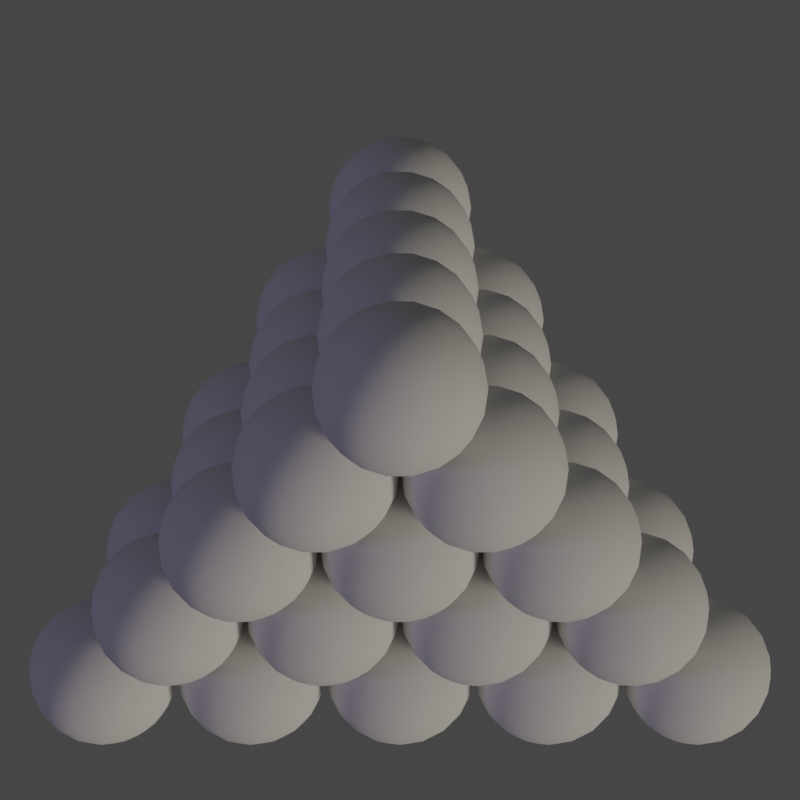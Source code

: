 # Source: Stack_o_balls.blend  (saved by Blender 3.6.11; exported with 4.5.12 LTS)
import bpy
from mathutils import Matrix  # noqa: F401  (used for matrix-valued properties, if any)

bpy.ops.wm.read_factory_settings(use_empty=True)
scene = bpy.context.scene
scene.name = 'Scene'

# ---- collections
col_collection = bpy.data.collections.new('Collection'); scene.collection.children.link(col_collection)

# ---- materials (node trees are filled in below, after node groups)
mat_canonball = bpy.data.materials.new('Canonball')

# ---- node groups
ng_1d = bpy.data.node_groups.new('1D', 'GeometryNodeTree')
_s = ng_1d.interface.new_socket(name='Instances', in_out='OUTPUT', socket_type='NodeSocketGeometry')
_s = ng_1d.interface.new_socket(name='Count', in_out='INPUT', socket_type='NodeSocketInt')
_s.default_value = 10
_s.min_value = 1
_s.max_value = 10000
_s = ng_1d.interface.new_socket(name='Instance', in_out='INPUT', socket_type='NodeSocketGeometry')
ng_1d.is_modifier = True
_N = ng_1d.nodes; _L = ng_1d.links
n0 = _N.new('GeometryNodeMeshLine'); n0.name = 'Mesh Line'; n0.location = (-120, 20)
n0.hide = True
n0.inputs[3].default_value = (2.0, 0.0, 0.0)
n1 = _N.new('GeometryNodeInstanceOnPoints'); n1.name = 'Instance on Points'; n1.location = (60, -20)
n1.hide = True
n2 = _N.new('NodeGroupOutput'); n2.name = 'Group Output'; n2.location = (240, 20)
n3 = _N.new('NodeGroupInput'); n3.name = 'Group Input'; n3.location = (-300, 40)
_L.new(n0.outputs[0], n1.inputs[0])
_L.new(n3.outputs[0], n0.inputs[0])
_L.new(n3.outputs[1], n1.inputs[2])
_L.new(n1.outputs[0], n2.inputs[0])
n2.is_active_output = True
ng_2d = bpy.data.node_groups.new('2D', 'GeometryNodeTree')
_s = ng_2d.interface.new_socket(name='Instances', in_out='OUTPUT', socket_type='NodeSocketGeometry')
_s = ng_2d.interface.new_socket(name='Size', in_out='INPUT', socket_type='NodeSocketInt')
_s = ng_2d.interface.new_socket(name='Instance', in_out='INPUT', socket_type='NodeSocketGeometry')
ng_2d.is_modifier = True
_N = ng_2d.nodes; _L = ng_2d.links
n0 = _N.new('NodeGroupOutput'); n0.name = 'Group Output'; n0.location = (1180, 140)
n1 = _N.new('ShaderNodeCombineXYZ'); n1.name = 'Combine XYZ'; n1.location = (-40, 140)
n1.hide = True
n2 = _N.new('ShaderNodeVectorMath'); n2.name = 'Vector Math'; n2.location = (120, 140)
n2.hide = True
n2.operation = 'MULTIPLY_ADD'
n2.inputs[1].default_value = (1.0, 1.0, 0.0)
n2.inputs[2].default_value = (-1.0, -1.0, 0.0)
n3 = _N.new('ShaderNodeMath'); n3.name = 'Math'; n3.location = (-40, 80)
n3.hide = True
n3.operation = 'MULTIPLY_ADD'
n3.inputs[1].default_value = 2.0
n3.inputs[2].default_value = -2.0
n4 = _N.new('GeometryNodeMeshGrid'); n4.name = 'Grid'; n4.location = (120, 80)
n4.hide = True
n5 = _N.new('GeometryNodeTransform'); n5.name = 'Transform Geometry'; n5.location = (280, 140)
n5.hide = True
n6 = _N.new('GeometryNodeInstanceOnPoints'); n6.name = 'Instance on Points.001'; n6.location = (520, 104)
n7 = _N.new('FunctionNodeCompare'); n7.name = 'Compare.003'; n7.location = (180, -80)
n7.operation = 'LESS_EQUAL'
n7.inputs[6].default_value = (0.0, 0.0, 0.0, 0.0)
n7.inputs[7].default_value = (0.0, 0.0, 0.0, 0.0)
n8 = _N.new('ShaderNodeMath'); n8.name = 'Math.002'; n8.location = (-100, -140)
n8.hide = True
n8.operation = 'MULTIPLY_ADD'
n8.inputs[1].default_value = 2.0
n8.inputs[2].default_value = -1.0
n9 = _N.new('ShaderNodeMath'); n9.name = 'Math.001'; n9.location = (-100, -200)
n9.hide = True
n10 = _N.new('ShaderNodeSeparateXYZ'); n10.name = 'Separate XYZ'; n10.location = (-260, -200)
n10.hide = True
n11 = _N.new('GeometryNodeInputPosition'); n11.name = 'Position'; n11.location = (-440, -180)
n12 = _N.new('GeometryNodeTranslateInstances'); n12.name = 'Translate Instances'; n12.location = (740, 320)
n13 = _N.new('GeometryNodeInputPosition'); n13.name = 'Position.001'; n13.location = (-20, 360)
n14 = _N.new('ShaderNodeCombineXYZ'); n14.name = 'Combine XYZ.001'; n14.location = (540, 300)
n15 = _N.new('ShaderNodeSeparateXYZ'); n15.name = 'Separate XYZ.001'; n15.location = (180, 320)
n16 = _N.new('ShaderNodeMath'); n16.name = 'Math.004'; n16.location = (360, 260)
n16.hide = True
n16.operation = 'MULTIPLY'
n16.inputs[1].default_value = -0.1835
n17 = _N.new('ShaderNodeMath'); n17.name = 'Math.003'; n17.location = (380, 300)
n17.hide = True
n17.operation = 'MULTIPLY'
n18 = _N.new('NodeGroupInput'); n18.name = 'Group Input'; n18.location = (-750, 0)
_L.new(n4.outputs[0], n5.inputs[0])
_L.new(n1.outputs[0], n2.inputs[0])
_L.new(n5.outputs[0], n6.inputs[0])
_L.new(n10.outputs[1], n9.inputs[1])
_L.new(n10.outputs[0], n9.inputs[0])
_L.new(n9.outputs[0], n7.inputs[0])
_L.new(n11.outputs[0], n10.inputs[0])
_L.new(n18.outputs[0], n4.inputs[3])
_L.new(n18.outputs[0], n1.inputs[0])
_L.new(n18.outputs[0], n1.inputs[1])
_L.new(n18.outputs[1], n6.inputs[2])
_L.new(n3.outputs[0], n4.inputs[0])
_L.new(n18.outputs[0], n3.inputs[0])
_L.new(n18.outputs[0], n4.inputs[2])
_L.new(n3.outputs[0], n4.inputs[1])
_L.new(n2.outputs[0], n5.inputs[1])
_L.new(n7.outputs[0], n6.inputs[1])
_L.new(n8.outputs[0], n7.inputs[1])
_L.new(n18.outputs[0], n8.inputs[0])
_L.new(n6.outputs[0], n12.inputs[0])
_L.new(n12.outputs[0], n0.inputs[0])
_L.new(n13.outputs[0], n15.inputs[0])
_L.new(n14.outputs[0], n12.inputs[2])
_L.new(n15.outputs[1], n17.inputs[0])
_L.new(n17.outputs[0], n14.inputs[0])
_L.new(n15.outputs[1], n16.inputs[0])
_L.new(n16.outputs[0], n14.inputs[1])
n0.is_active_output = True
ng_3d = bpy.data.node_groups.new('3D', 'GeometryNodeTree')
_s = ng_3d.interface.new_socket(name='Instances', in_out='OUTPUT', socket_type='NodeSocketGeometry')
_s = ng_3d.interface.new_socket(name='Size', in_out='INPUT', socket_type='NodeSocketInt')
_s = ng_3d.interface.new_socket(name='Instance', in_out='INPUT', socket_type='NodeSocketGeometry')
ng_3d.is_modifier = True
_N = ng_3d.nodes; _L = ng_3d.links
n0 = _N.new('NodeFrame'); n0.name = 'Frame.002'; n0.location = (-260, 585)
n0.label = 'Stack Layers'
n0.width = 750
n1 = _N.new('NodeFrame'); n1.name = 'Frame.001'; n1.location = (30, -85)
n1.label = 'single layer'
n1.width = 520
n2 = _N.new('NodeFrame'); n2.name = 'Frame.003'; n2.location = (-320, 260)
n2.label = 'select valid'
n2.width = 821
n3 = _N.new('NodeFrame'); n3.name = 'Frame'; n3.location = (940, 400)
n3.label = 'finalize positions'
n3.width = 740
n4 = _N.new('NodeGroupInput'); n4.name = 'Group Input'; n4.location = (-750, 0)
n5 = _N.new('ShaderNodeCombineXYZ'); n5.name = 'Combine XYZ'; n5.location = (30, -45)
n5.hide = True
n6 = _N.new('ShaderNodeVectorMath'); n6.name = 'Vector Math'; n6.location = (190, -45)
n6.hide = True
n6.operation = 'MULTIPLY_ADD'
n6.inputs[1].default_value = (1.0, 1.0, 0.0)
n6.inputs[2].default_value = (-1.0, -1.0, 0.0)
n7 = _N.new('ShaderNodeMath'); n7.name = 'Math'; n7.location = (30, -105)
n7.hide = True
n7.operation = 'MULTIPLY_ADD'
n7.inputs[1].default_value = 2.0
n7.inputs[2].default_value = -2.0
n8 = _N.new('GeometryNodeMeshGrid'); n8.name = 'Grid'; n8.location = (190, -105)
n8.hide = True
n9 = _N.new('GeometryNodeTransform'); n9.name = 'Transform Geometry'; n9.location = (350, -45)
n9.hide = True
n10 = _N.new('GeometryNodeInstanceOnPoints'); n10.name = 'Instance on Points.002'; n10.location = (580, -105)
n10.hide = True
n11 = _N.new('GeometryNodeRealizeInstances'); n11.name = 'Realize Instances'; n11.location = (580, -165)
n11.hide = True
n12 = _N.new('NodeReroute'); n12.name = 'Reroute'; n12.location = (-340, 380)
n12.width = 16
n12.socket_idname = 'NodeSocketInt'
n13 = _N.new('GeometryNodeMeshLine'); n13.name = 'Mesh Line'; n13.location = (80, -45)
n13.hide = True
n13.inputs[3].default_value = (0.0, 0.0, 2.0)
n14 = _N.new('FunctionNodeCompare'); n14.name = 'Compare.003'; n14.location = (650, -40)
n14.operation = 'LESS_EQUAL'
n14.inputs[6].default_value = (0.0, 0.0, 0.0, 0.0)
n14.inputs[7].default_value = (0.0, 0.0, 0.0, 0.0)
n15 = _N.new('ShaderNodeMath'); n15.name = 'Math.002'; n15.location = (370, -100)
n15.hide = True
n15.operation = 'MULTIPLY_ADD'
n15.inputs[1].default_value = 2.0
n15.inputs[2].default_value = -1.0
n16 = _N.new('GeometryNodeInputPosition'); n16.name = 'Position'; n16.location = (30, -140)
n17 = _N.new('ShaderNodeSeparateXYZ'); n17.name = 'Separate XYZ'; n17.location = (210, -140)
n18 = _N.new('ShaderNodeMath'); n18.name = 'Math.001'; n18.location = (370, -160)
n18.hide = True
n19 = _N.new('ShaderNodeMath'); n19.name = 'Math.005'; n19.location = (370, -200)
n19.hide = True
n20 = _N.new('GeometryNodeInstanceOnPoints'); n20.name = 'Instance on Points.001'; n20.location = (660, -60)
n20.hide = True
n21 = _N.new('NodeGroupOutput'); n21.name = 'Group Output'; n21.location = (1720, -20)
n22 = _N.new('GeometryNodeTranslateInstances'); n22.name = 'Translate Instances'; n22.location = (570, -240)
n23 = _N.new('ShaderNodeCombineXYZ'); n23.name = 'Combine XYZ.001'; n23.location = (570, -80)
n24 = _N.new('GeometryNodeInputPosition'); n24.name = 'Position.001'; n24.location = (50, -40)
n25 = _N.new('ShaderNodeSeparateXYZ'); n25.name = 'Separate XYZ.001'; n25.location = (30, -160)
n26 = _N.new('ShaderNodeMath'); n26.name = 'Math.007'; n26.location = (230, -100)
n26.hide = True
n26.operation = 'MULTIPLY'
n27 = _N.new('ShaderNodeMath'); n27.name = 'Math.003'; n27.location = (390, -100)
n27.hide = True
n27.operation = 'MULTIPLY_ADD'
n28 = _N.new('ShaderNodeMath'); n28.name = 'Math.004'; n28.location = (380, -140)
n28.hide = True
n28.operation = 'MULTIPLY_ADD'
n28.inputs[1].default_value = -0.1835
n29 = _N.new('ShaderNodeMath'); n29.name = 'Math.009'; n29.location = (220, -140)
n29.operation = 'MULTIPLY'
n29.inputs[1].default_value = 0.2887
n30 = _N.new('ShaderNodeMath'); n30.name = 'Math.006'; n30.location = (380, -180)
n30.hide = True
n30.operation = 'MULTIPLY'
n30.inputs[1].default_value = -0.1835
n1.parent = n0
n5.parent = n1
n6.parent = n1
n7.parent = n1
n8.parent = n1
n9.parent = n1
n10.parent = n0
n11.parent = n0
n13.parent = n0
n14.parent = n2
n15.parent = n2
n16.parent = n2
n17.parent = n2
n18.parent = n2
n19.parent = n2
n22.parent = n3
n23.parent = n3
n24.parent = n3
n25.parent = n3
n26.parent = n3
n27.parent = n3
n28.parent = n3
n29.parent = n3
n30.parent = n3
_L.new(n8.outputs[0], n9.inputs[0])
_L.new(n5.outputs[0], n6.inputs[0])
_L.new(n17.outputs[1], n18.inputs[1])
_L.new(n17.outputs[0], n18.inputs[0])
_L.new(n16.outputs[0], n17.inputs[0])
_L.new(n12.outputs[0], n8.inputs[3])
_L.new(n12.outputs[0], n5.inputs[0])
_L.new(n12.outputs[0], n5.inputs[1])
_L.new(n4.outputs[1], n20.inputs[2])
_L.new(n7.outputs[0], n8.inputs[0])
_L.new(n12.outputs[0], n7.inputs[0])
_L.new(n12.outputs[0], n8.inputs[2])
_L.new(n7.outputs[0], n8.inputs[1])
_L.new(n6.outputs[0], n9.inputs[1])
_L.new(n14.outputs[0], n20.inputs[1])
_L.new(n15.outputs[0], n14.inputs[1])
_L.new(n4.outputs[0], n15.inputs[0])
_L.new(n20.outputs[0], n22.inputs[0])
_L.new(n22.outputs[0], n21.inputs[0])
_L.new(n23.outputs[0], n22.inputs[2])
_L.new(n25.outputs[1], n27.inputs[0])
_L.new(n27.outputs[0], n23.inputs[0])
_L.new(n25.outputs[1], n28.inputs[0])
_L.new(n28.outputs[0], n23.inputs[1])
_L.new(n13.outputs[0], n10.inputs[0])
_L.new(n9.outputs[0], n10.inputs[2])
_L.new(n12.outputs[0], n13.inputs[0])
_L.new(n11.outputs[0], n20.inputs[0])
_L.new(n17.outputs[2], n19.inputs[1])
_L.new(n18.outputs[0], n19.inputs[0])
_L.new(n19.outputs[0], n14.inputs[0])
_L.new(n10.outputs[0], n11.inputs[0])
_L.new(n4.outputs[0], n12.inputs[0])
_L.new(n25.outputs[2], n30.inputs[0])
_L.new(n30.outputs[0], n23.inputs[2])
_L.new(n25.outputs[2], n26.inputs[0])
_L.new(n26.outputs[0], n27.inputs[2])
_L.new(n24.outputs[0], n25.inputs[0])
_L.new(n29.outputs[0], n28.inputs[2])
_L.new(n25.outputs[2], n29.inputs[0])
n21.is_active_output = True
ng_stack_o_balls = bpy.data.node_groups.new("Stack'o'balls", 'GeometryNodeTree')
_s = ng_stack_o_balls.interface.new_socket(name='Geometry', in_out='OUTPUT', socket_type='NodeSocketGeometry')
_s = ng_stack_o_balls.interface.new_socket(name='Dimensions', in_out='INPUT', socket_type='NodeSocketInt')
_s = ng_stack_o_balls.interface.new_socket(name='Size', in_out='INPUT', socket_type='NodeSocketInt')
_s.default_value = 10
_s.min_value = 1
_s.max_value = 10000
ng_stack_o_balls.is_modifier = True
_N = ng_stack_o_balls.nodes; _L = ng_stack_o_balls.links
n0 = _N.new('NodeGroupOutput'); n0.name = 'Group Output'; n0.location = (831, -50)
n1 = _N.new('GeometryNodeSwitch'); n1.name = 'Switch'; n1.location = (580, -300)
n1.hide = True
n2 = _N.new('FunctionNodeCompare'); n2.name = 'Compare'; n2.location = (420, -280)
n2.hide = True
n2.operation = 'EQUAL'
n2.data_type = 'INT'
n2.inputs[6].default_value = (0.0, 0.0, 0.0, 0.0)
n2.inputs[7].default_value = (0.0, 0.0, 0.0, 0.0)
n3 = _N.new('GeometryNodeSwitch'); n3.name = 'Switch.001'; n3.location = (580, -260)
n3.hide = True
n4 = _N.new('FunctionNodeCompare'); n4.name = 'Compare.001'; n4.location = (420, -240)
n4.hide = True
n4.operation = 'EQUAL'
n4.data_type = 'INT'
n4.inputs[3].default_value = 1
n4.inputs[6].default_value = (0.0, 0.0, 0.0, 0.0)
n4.inputs[7].default_value = (0.0, 0.0, 0.0, 0.0)
n5 = _N.new('GeometryNodeSwitch'); n5.name = 'Switch.002'; n5.location = (580, -80)
n6 = _N.new('FunctionNodeCompare'); n6.name = 'Compare.002'; n6.location = (420, -200)
n6.hide = True
n6.operation = 'EQUAL'
n6.data_type = 'INT'
n6.inputs[3].default_value = 2
n6.inputs[6].default_value = (0.0, 0.0, 0.0, 0.0)
n6.inputs[7].default_value = (0.0, 0.0, 0.0, 0.0)
n7 = _N.new('GeometryNodeGroup'); n7.name = 'Group'; n7.location = (260, -260)
n7.hide = True
n7.node_tree = ng_1d
n8 = _N.new('GeometryNodeSetShadeSmooth'); n8.name = 'Set Shade Smooth'; n8.location = (60, -320)
n8.hide = True
n9 = _N.new('GeometryNodeMeshIcoSphere'); n9.name = 'Ico Sphere'; n9.location = (-180, -320)
n9.hide = True
n9.inputs[1].default_value = 3
n10 = _N.new('GeometryNodeGroup'); n10.name = 'Group.001'; n10.location = (260, -220)
n10.hide = True
n10.node_tree = ng_2d
n11 = _N.new('NodeGroupInput'); n11.name = 'Group Input'; n11.location = (-420, -180)
n12 = _N.new('GeometryNodeGroup'); n12.name = 'Group.003'; n12.location = (260, -180)
n12.hide = True
n12.node_tree = ng_3d
_L.new(n2.outputs[0], n1.inputs[0])
_L.new(n1.outputs[0], n0.inputs[0])
_L.new(n11.outputs[0], n2.inputs[2])
_L.new(n4.outputs[0], n3.inputs[0])
_L.new(n3.outputs[0], n1.inputs[1])
_L.new(n11.outputs[0], n4.inputs[2])
_L.new(n6.outputs[0], n5.inputs[0])
_L.new(n5.outputs[0], n3.inputs[1])
_L.new(n11.outputs[0], n6.inputs[2])
_L.new(n7.outputs[0], n3.inputs[2])
_L.new(n10.outputs[0], n5.inputs[2])
_L.new(n11.outputs[1], n7.inputs[0])
_L.new(n11.outputs[1], n10.inputs[0])
_L.new(n8.outputs[0], n10.inputs[1])
_L.new(n8.outputs[0], n7.inputs[1])
_L.new(n8.outputs[0], n1.inputs[2])
_L.new(n9.outputs[0], n8.inputs[0])
_L.new(n12.outputs[0], n5.inputs[1])
_L.new(n11.outputs[1], n12.inputs[0])
_L.new(n8.outputs[0], n12.inputs[1])
n0.is_active_output = True
ng_auto_smooth = bpy.data.node_groups.new('Auto Smooth', 'GeometryNodeTree')
_s = ng_auto_smooth.interface.new_socket(name='Geometry', in_out='OUTPUT', socket_type='NodeSocketGeometry')
_s = ng_auto_smooth.interface.new_socket(name='Geometry', in_out='INPUT', socket_type='NodeSocketGeometry')
_s = ng_auto_smooth.interface.new_socket(name='Angle', in_out='INPUT', socket_type='NodeSocketFloat')
_s.subtype = 'ANGLE'
_s.min_value = 0.0
_s.max_value = 3.142
ng_auto_smooth.is_modifier = True
_N = ng_auto_smooth.nodes; _L = ng_auto_smooth.links
n0 = _N.new('NodeGroupOutput'); n0.name = 'Group Output'; n0.location = (480, -100)
n1 = _N.new('NodeGroupInput'); n1.name = 'Group Input'; n1.location = (-420, -300)
n2 = _N.new('NodeGroupInput'); n2.name = 'Group Input.001'; n2.location = (-60, -100)
n3 = _N.new('GeometryNodeSetShadeSmooth'); n3.name = 'Set Shade Smooth'; n3.location = (120, -100)
n3.domain = 'EDGE'
n4 = _N.new('GeometryNodeSetShadeSmooth'); n4.name = 'Set Shade Smooth.001'; n4.location = (300, -100)
n5 = _N.new('GeometryNodeInputMeshEdgeAngle'); n5.name = 'Edge Angle'; n5.location = (-420, -220)
n6 = _N.new('GeometryNodeInputEdgeSmooth'); n6.name = 'Is Edge Smooth'; n6.location = (-60, -160)
n7 = _N.new('GeometryNodeInputShadeSmooth'); n7.name = 'Is Face Smooth'; n7.location = (-240, -340)
n8 = _N.new('FunctionNodeBooleanMath'); n8.name = 'Boolean Math'; n8.location = (-60, -220)
n9 = _N.new('FunctionNodeCompare'); n9.name = 'Compare'; n9.location = (-240, -180)
n9.operation = 'LESS_EQUAL'
_L.new(n5.outputs[0], n9.inputs[0])
_L.new(n4.outputs[0], n0.inputs[0])
_L.new(n1.outputs[1], n9.inputs[1])
_L.new(n9.outputs[0], n8.inputs[0])
_L.new(n7.outputs[0], n8.inputs[1])
_L.new(n2.outputs[0], n3.inputs[0])
_L.new(n6.outputs[0], n3.inputs[1])
_L.new(n3.outputs[0], n4.inputs[0])
_L.new(n8.outputs[0], n3.inputs[2])
n0.is_active_output = True

# ---- material node trees
mat_canonball.use_nodes = True; mat_canonball.node_tree.nodes.clear()
_N = mat_canonball.node_tree.nodes; _L = mat_canonball.node_tree.links
n0 = _N.new('ShaderNodeBsdfPrincipled'); n0.name = 'Principled BSDF'; n0.location = (80, 600)
n0.distribution = 'GGX'
n0.subsurface_method = 'RANDOM_WALK_SKIN'
n0.inputs[0].default_value = (0.02701, 0.02701, 0.02701, 1.0)
n0.inputs[1].default_value = 0.3927
n0.inputs[2].default_value = 0.7473
n0.inputs[3].default_value = 1.45
n0.inputs[8].default_value = 1.0
n0.inputs[10].default_value = 0.02455
n0.inputs[15].default_value = 0.02182
n0.inputs[27].default_value = (0.0, 0.0, 0.0, 1.0)
n0.inputs[28].default_value = 1.0
n1 = _N.new('ShaderNodeOutputMaterial'); n1.name = 'Material Output'; n1.location = (680, 740)
n2 = _N.new('ShaderNodeMixShader'); n2.name = 'Mix Shader'; n2.location = (460, 740)
n2.inputs[0].default_value = 1.0
n3 = _N.new('ShaderNodeEeveeSpecular'); n3.name = 'Specular BSDF'; n3.location = (-180, 920)
n3.inputs[0].default_value = (0.07762, 0.07762, 0.07762, 1.0)
n3.inputs[6].default_value = 0.09333
n3.inputs[7].default_value = 0.03333
n4 = _N.new('ShaderNodeBsdfToon'); n4.name = 'Toon BSDF'; n4.location = (180, 820)
n4.inputs[0].default_value = (0.0, 0.0, 0.0, 1.0)
n4.inputs[1].default_value = 0.537
n4.inputs[2].default_value = 0.2901
_L.new(n2.outputs[0], n1.inputs[0])
_L.new(n0.outputs[0], n2.inputs[1])
_L.new(n4.outputs[0], n2.inputs[2])
n1.is_active_output = True

# ---- world
world_world = bpy.data.worlds.new('World'); scene.world = world_world
world_world.use_nodes = True; world_world.node_tree.nodes.clear()
_N = world_world.node_tree.nodes; _L = world_world.node_tree.links
n0 = _N.new('ShaderNodeOutputWorld'); n0.name = 'World Output'; n0.location = (300, 300)
n1 = _N.new('ShaderNodeBackground'); n1.name = 'Background'; n1.location = (10, 300)
n1.inputs[0].default_value = (0.05088, 0.05088, 0.05088, 1.0)
_L.new(n1.outputs[0], n0.inputs[0])
n0.is_active_output = True
world_world.color = (0.05088, 0.05088, 0.05088)
world_world.use_sun_shadow = False
world_world.sun_shadow_jitter_overblur = 0.0

# ---- cameras
cam_camera = bpy.data.cameras.new('Camera')
cam_camera.clip_end = 100.0
cam_camera.lens = 120.0
cam_camera.ortho_scale = 7.314

# ---- lights
light_light = bpy.data.lights.new('Light', 'SUN')
light_light.color = (1.0, 0.9047, 0.7591)
light_light.transmission_factor = 0.0
light_light.angle = 0.1993
light_light.energy = 1.0
light_light.shadow_soft_size = 0.1
light_light.shadow_cascade_max_distance = 1000.0
light_light_001 = bpy.data.lights.new('Light.001', 'SUN')
light_light_001.color = (0.5114, 0.3949, 1.0)
light_light_001.transmission_factor = 0.0
light_light_001.angle = 0.1993
light_light_001.energy = 0.2
light_light_001.shadow_soft_size = 0.1
light_light_001.shadow_cascade_max_distance = 1000.0

# ---- meshes
me_icosphere = bpy.data.meshes.new('Icosphere')
me_icosphere.from_pydata([(0.0, 0.0, -1.0), (0.7236, -0.5257, -0.4472), (-0.2764, -0.8506, -0.4472), (-0.8944, 0.0, -0.4472), (-0.2764, 0.8506, -0.4472), (0.7236, 0.5257, -0.4472), (0.2764, -0.8506, 0.4472), (-0.7236, -0.5257, 0.4472), (-0.7236, 0.5257, 0.4472), (0.2764, 0.8506, 0.4472), (0.8944, 0.0, 0.4472), (0.0, 0.0, 1.0), (-0.1625, -0.5, -0.8507), (0.4253, -0.309, -0.8507), (0.2629, -0.809, -0.5257), (0.8506, 0.0, -0.5257), (0.4253, 0.309, -0.8507), (-0.5257, 0.0, -0.8507), (-0.6882, -0.5, -0.5257), (-0.1625, 0.5, -0.8507), (-0.6882, 0.5, -0.5257), (0.2629, 0.809, -0.5257), (0.9511, -0.309, 0.0), (0.9511, 0.309, 0.0), (0.0, -1.0, 0.0), (0.5878, -0.809, 0.0), (-0.9511, -0.309, 0.0), (-0.5878, -0.809, 0.0), (-0.5878, 0.809, 0.0), (-0.9511, 0.309, 0.0), (0.5878, 0.809, 0.0), (0.0, 1.0, 0.0), (0.6882, -0.5, 0.5257), (-0.2629, -0.809, 0.5257), (-0.8506, 0.0, 0.5257), (-0.2629, 0.809, 0.5257), (0.6882, 0.5, 0.5257), (0.1625, -0.5, 0.8507), (0.5257, 0.0, 0.8507), (-0.4253, -0.309, 0.8507), (-0.4253, 0.309, 0.8507), (0.1625, 0.5, 0.8507)], [], [(0, 13, 12), (1, 13, 15), (0, 12, 17), (0, 17, 19), (0, 19, 16), (1, 15, 22), (2, 14, 24), (3, 18, 26), (4, 20, 28), (5, 21, 30), (1, 22, 25), (2, 24, 27), (3, 26, 29), (4, 28, 31), (5, 30, 23), (6, 32, 37), (7, 33, 39), (8, 34, 40), (9, 35, 41), (10, 36, 38), (38, 41, 11), (38, 36, 41), (36, 9, 41), (41, 40, 11), (41, 35, 40), (35, 8, 40), (40, 39, 11), (40, 34, 39), (34, 7, 39), (39, 37, 11), (39, 33, 37), (33, 6, 37), (37, 38, 11), (37, 32, 38), (32, 10, 38), (23, 36, 10), (23, 30, 36), (30, 9, 36), (31, 35, 9), (31, 28, 35), (28, 8, 35), (29, 34, 8), (29, 26, 34), (26, 7, 34), (27, 33, 7), (27, 24, 33), (24, 6, 33), (25, 32, 6), (25, 22, 32), (22, 10, 32), (30, 31, 9), (30, 21, 31), (21, 4, 31), (28, 29, 8), (28, 20, 29), (20, 3, 29), (26, 27, 7), (26, 18, 27), (18, 2, 27), (24, 25, 6), (24, 14, 25), (14, 1, 25), (22, 23, 10), (22, 15, 23), (15, 5, 23), (16, 21, 5), (16, 19, 21), (19, 4, 21), (19, 20, 4), (19, 17, 20), (17, 3, 20), (17, 18, 3), (17, 12, 18), (12, 2, 18), (15, 16, 5), (15, 13, 16), (13, 0, 16), (12, 14, 2), (12, 13, 14), (13, 1, 14)])
me_icosphere.polygons.foreach_set('use_smooth', [True] * 80)
_uv = me_icosphere.uv_layers.new(name='UVMap')
_uv.uv.foreach_set('vector', [0.1818, 0.0, 0.2273, 0.07873, 0.1364, 0.07873, 0.2727, 0.1575, 0.3182, 0.07873, 0.3636, 0.1575, 0.9091, 0.0, 0.9545, 0.07873, 0.8636, 0.07873, 0.7273, 0.0, 0.7727, 0.07873, 0.6818, 0.07873, 0.5455, 0.0, 0.5909, 0.07873, 0.5, 0.07873, 0.2727, 0.1575, 0.3636, 0.1575, 0.3182, 0.2362, 0.09091, 0.1575, 0.1818, 0.1575, 0.1364, 0.2362, 0.8182, 0.1575, 0.9091, 0.1575, 0.8636, 0.2362, 0.6364, 0.1575, 0.7273, 0.1575, 0.6818, 0.2362, 0.4545, 0.1575, 0.5455, 0.1575, 0.5, 0.2362, 0.2727, 0.1575, 0.3182, 0.2362, 0.2273, 0.2362, 0.09091, 0.1575, 0.1364, 0.2362, 0.04546, 0.2362, 0.8182, 0.1575, 0.8636, 0.2362, 0.7727, 0.2362, 0.6364, 0.1575, 0.6818, 0.2362, 0.5909, 0.2362, 0.4545, 0.1575, 0.5, 0.2362, 0.4091, 0.2362, 0.1818, 0.3149, 0.2727, 0.3149, 0.2273, 0.3937, 0.0, 0.3149, 0.09091, 0.3149, 0.04546, 0.3937, 0.7273, 0.3149, 0.8182, 0.3149, 0.7727, 0.3937, 0.5455, 0.3149, 0.6364, 0.3149, 0.5909, 0.3937, 0.3636, 0.3149, 0.4545, 0.3149, 0.4091, 0.3937, 0.4091, 0.3937, 0.5, 0.3937, 0.4545, 0.4724, 0.4091, 0.3937, 0.4545, 0.3149, 0.5, 0.3937, 0.4545, 0.3149, 0.5455, 0.3149, 0.5, 0.3937, 0.5909, 0.3937, 0.6818, 0.3937, 0.6364, 0.4724, 0.5909, 0.3937, 0.6364, 0.3149, 0.6818, 0.3937, 0.6364, 0.3149, 0.7273, 0.3149, 0.6818, 0.3937, 0.7727, 0.3937, 0.8636, 0.3937, 0.8182, 0.4724, 0.7727, 0.3937, 0.8182, 0.3149, 0.8636, 0.3937, 0.8182, 0.3149, 0.9091, 0.3149, 0.8636, 0.3937, 0.04546, 0.3937, 0.1364, 0.3937, 0.09091, 0.4724, 0.04546, 0.3937, 0.09091, 0.3149, 0.1364, 0.3937, 0.09091, 0.3149, 0.1818, 0.3149, 0.1364, 0.3937, 0.2273, 0.3937, 0.3182, 0.3937, 0.2727, 0.4724, 0.2273, 0.3937, 0.2727, 0.3149, 0.3182, 0.3937, 0.2727, 0.3149, 0.3636, 0.3149, 0.3182, 0.3937, 0.4091, 0.2362, 0.4545, 0.3149, 0.3636, 0.3149, 0.4091, 0.2362, 0.5, 0.2362, 0.4545, 0.3149, 0.5, 0.2362, 0.5455, 0.3149, 0.4545, 0.3149, 0.5909, 0.2362, 0.6364, 0.3149, 0.5455, 0.3149, 0.5909, 0.2362, 0.6818, 0.2362, 0.6364, 0.3149, 0.6818, 0.2362, 0.7273, 0.3149, 0.6364, 0.3149, 0.7727, 0.2362, 0.8182, 0.3149, 0.7273, 0.3149, 0.7727, 0.2362, 0.8636, 0.2362, 0.8182, 0.3149, 0.8636, 0.2362, 0.9091, 0.3149, 0.8182, 0.3149, 0.04546, 0.2362, 0.09091, 0.3149, 0.0, 0.3149, 0.04546, 0.2362, 0.1364, 0.2362, 0.09091, 0.3149, 0.1364, 0.2362, 0.1818, 0.3149, 0.09091, 0.3149, 0.2273, 0.2362, 0.2727, 0.3149, 0.1818, 0.3149, 0.2273, 0.2362, 0.3182, 0.2362, 0.2727, 0.3149, 0.3182, 0.2362, 0.3636, 0.3149, 0.2727, 0.3149, 0.5, 0.2362, 0.5909, 0.2362, 0.5455, 0.3149, 0.5, 0.2362, 0.5455, 0.1575, 0.5909, 0.2362, 0.5455, 0.1575, 0.6364, 0.1575, 0.5909, 0.2362, 0.6818, 0.2362, 0.7727, 0.2362, 0.7273, 0.3149, 0.6818, 0.2362, 0.7273, 0.1575, 0.7727, 0.2362, 0.7273, 0.1575, 0.8182, 0.1575, 0.7727, 0.2362, 0.8636, 0.2362, 0.9545, 0.2362, 0.9091, 0.3149, 0.8636, 0.2362, 0.9091, 0.1575, 0.9545, 0.2362, 0.9091, 0.1575, 1.0, 0.1575, 0.9545, 0.2362, 0.1364, 0.2362, 0.2273, 0.2362, 0.1818, 0.3149, 0.1364, 0.2362, 0.1818, 0.1575, 0.2273, 0.2362, 0.1818, 0.1575, 0.2727, 0.1575, 0.2273, 0.2362, 0.3182, 0.2362, 0.4091, 0.2362, 0.3636, 0.3149, 0.3182, 0.2362, 0.3636, 0.1575, 0.4091, 0.2362, 0.3636, 0.1575, 0.4545, 0.1575, 0.4091, 0.2362, 0.5, 0.07873, 0.5455, 0.1575, 0.4545, 0.1575, 0.5, 0.07873, 0.5909, 0.07873, 0.5455, 0.1575, 0.5909, 0.07873, 0.6364, 0.1575, 0.5455, 0.1575, 0.6818, 0.07873, 0.7273, 0.1575, 0.6364, 0.1575, 0.6818, 0.07873, 0.7727, 0.07873, 0.7273, 0.1575, 0.7727, 0.07873, 0.8182, 0.1575, 0.7273, 0.1575, 0.8636, 0.07873, 0.9091, 0.1575, 0.8182, 0.1575, 0.8636, 0.07873, 0.9545, 0.07873, 0.9091, 0.1575, 0.9545, 0.07873, 1.0, 0.1575, 0.9091, 0.1575, 0.3636, 0.1575, 0.4091, 0.07873, 0.4545, 0.1575, 0.3636, 0.1575, 0.3182, 0.07873, 0.4091, 0.07873, 0.3182, 0.07873, 0.3636, 0.0, 0.4091, 0.07873, 0.1364, 0.07873, 0.1818, 0.1575, 0.09091, 0.1575, 0.1364, 0.07873, 0.2273, 0.07873, 0.1818, 0.1575, 0.2273, 0.07873, 0.2727, 0.1575, 0.1818, 0.1575])
me_icosphere.materials.append(mat_canonball)
me_icosphere.update()

# ---- objects
ob_light = bpy.data.objects.new('Light', light_light)
ob_camera = bpy.data.objects.new('Camera', cam_camera)
ob_icosphere = bpy.data.objects.new('Icosphere', me_icosphere)
ob_light_001 = bpy.data.objects.new('Light.001', light_light_001)

# ---- transforms, parenting, visibility, modifiers, constraints
ob_light.location = (12.23, -1.982, 4.645)
ob_light.rotation_euler = (1.026, 0.9548, 0.4371)
ob_light.lock_rotations_4d = False
ob_light.empty_display_type = 'ARROWS'
ob_light.color = (0.0, 0.0, 0.0, 0.0)
ob_light.lineart.crease_threshold = 0.0
ob_camera.location = (4.0, -4.862, 35.82)
ob_camera.rotation_euler = (0.236, 0.0, 0.0)
ob_camera.lock_rotations_4d = False
ob_camera.empty_display_type = 'ARROWS'
ob_camera.color = (0.0, 0.0, 0.0, 0.0)
ob_camera.display_type = 'WIRE'
ob_camera.lineart.crease_threshold = 0.0
ob_icosphere.location = (0.0, 0.0, 0.0)
_m = ob_icosphere.modifiers.new('GeometryNodes', 'NODES')
_m.node_group = ng_stack_o_balls
_gi = [s.identifier for s in ng_stack_o_balls.interface.items_tree if s.item_type == 'SOCKET' and s.in_out == 'INPUT']
_m[_gi[0]] = 3  # Dimensions
_m[_gi[1]] = 5  # Size
_m = ob_icosphere.modifiers.new('Auto Smooth', 'NODES')
_m.node_group = ng_auto_smooth
_gi = [s.identifier for s in ng_auto_smooth.interface.items_tree if s.item_type == 'SOCKET' and s.in_out == 'INPUT']
_m[_gi[1]] = 0.5236  # Angle
ob_light_001.location = (-5.392, 2.515, 4.719)
ob_light_001.rotation_euler = (0.9819, -0.4324, -1.052)
ob_light_001.lock_rotations_4d = False
ob_light_001.empty_display_type = 'ARROWS'
ob_light_001.color = (0.0, 0.0, 0.0, 0.0)
ob_light_001.lineart.crease_threshold = 0.0

# ---- collection membership
col_collection.objects.link(ob_light)
col_collection.objects.link(ob_camera)
col_collection.objects.link(ob_icosphere)
col_collection.objects.link(ob_light_001)

# ---- scene / render settings (as saved in the file)
scene.camera = ob_camera
scene.frame_start = 1; scene.frame_end = 250; scene.frame_set(1)
scene.render.engine = 'CYCLES'
scene.render.resolution_x = 480
scene.render.resolution_y = 480
scene.cycles.shading_system = True
scene.cycles.sampling_pattern = 'TABULATED_SOBOL'
scene.view_settings.view_transform = 'Filmic'
bpy.context.view_layer.update()
